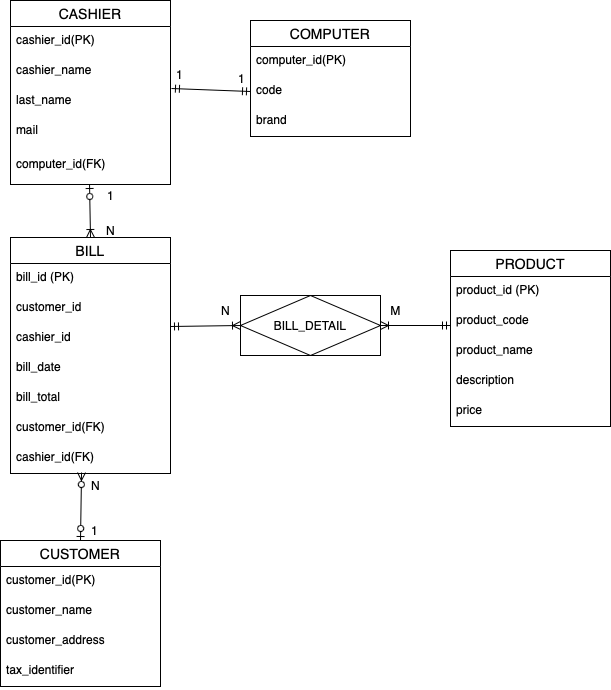

The diagram above was exported from draw.io. Its source (the exported page's mxGraphModel, read from the mxfile embedded in the PNG):
<mxGraphModel dx="1748" dy="1029" grid="1" gridSize="10" guides="1" tooltips="1" connect="1" arrows="1" fold="1" page="1" pageScale="1" pageWidth="827" pageHeight="1169" math="0" shadow="0">
  <root>
    <mxCell id="0" />
    <mxCell id="1" parent="0" />
    <mxCell id="7FqsY36gLZJTtyUe_1bn-1" value="BILL" style="swimlane;fontStyle=0;childLayout=stackLayout;horizontal=1;startSize=26;horizontalStack=0;resizeParent=1;resizeParentMax=0;resizeLast=0;collapsible=1;marginBottom=0;align=center;fontSize=14;" vertex="1" parent="1">
      <mxGeometry x="-20" y="367" width="160" height="236" as="geometry" />
    </mxCell>
    <mxCell id="7FqsY36gLZJTtyUe_1bn-2" value="bill_id (PK)" style="text;strokeColor=none;fillColor=none;spacingLeft=4;spacingRight=4;overflow=hidden;rotatable=0;points=[[0,0.5],[1,0.5]];portConstraint=eastwest;fontSize=12;whiteSpace=wrap;html=1;" vertex="1" parent="7FqsY36gLZJTtyUe_1bn-1">
      <mxGeometry y="26" width="160" height="30" as="geometry" />
    </mxCell>
    <mxCell id="7FqsY36gLZJTtyUe_1bn-3" value="customer_id" style="text;strokeColor=none;fillColor=none;spacingLeft=4;spacingRight=4;overflow=hidden;rotatable=0;points=[[0,0.5],[1,0.5]];portConstraint=eastwest;fontSize=12;whiteSpace=wrap;html=1;" vertex="1" parent="7FqsY36gLZJTtyUe_1bn-1">
      <mxGeometry y="56" width="160" height="30" as="geometry" />
    </mxCell>
    <mxCell id="7FqsY36gLZJTtyUe_1bn-4" value="cashier_id" style="text;strokeColor=none;fillColor=none;spacingLeft=4;spacingRight=4;overflow=hidden;rotatable=0;points=[[0,0.5],[1,0.5]];portConstraint=eastwest;fontSize=12;whiteSpace=wrap;html=1;" vertex="1" parent="7FqsY36gLZJTtyUe_1bn-1">
      <mxGeometry y="86" width="160" height="30" as="geometry" />
    </mxCell>
    <mxCell id="7FqsY36gLZJTtyUe_1bn-5" value="bill_date" style="text;strokeColor=none;fillColor=none;spacingLeft=4;spacingRight=4;overflow=hidden;rotatable=0;points=[[0,0.5],[1,0.5]];portConstraint=eastwest;fontSize=12;whiteSpace=wrap;html=1;" vertex="1" parent="7FqsY36gLZJTtyUe_1bn-1">
      <mxGeometry y="116" width="160" height="30" as="geometry" />
    </mxCell>
    <mxCell id="7FqsY36gLZJTtyUe_1bn-6" value="bill_total" style="text;strokeColor=none;fillColor=none;spacingLeft=4;spacingRight=4;overflow=hidden;rotatable=0;points=[[0,0.5],[1,0.5]];portConstraint=eastwest;fontSize=12;whiteSpace=wrap;html=1;" vertex="1" parent="7FqsY36gLZJTtyUe_1bn-1">
      <mxGeometry y="146" width="160" height="30" as="geometry" />
    </mxCell>
    <mxCell id="7FqsY36gLZJTtyUe_1bn-40" value="customer_id(FK)" style="text;strokeColor=none;fillColor=none;spacingLeft=4;spacingRight=4;overflow=hidden;rotatable=0;points=[[0,0.5],[1,0.5]];portConstraint=eastwest;fontSize=12;whiteSpace=wrap;html=1;" vertex="1" parent="7FqsY36gLZJTtyUe_1bn-1">
      <mxGeometry y="176" width="160" height="30" as="geometry" />
    </mxCell>
    <mxCell id="7FqsY36gLZJTtyUe_1bn-41" value="cashier_id(FK)" style="text;strokeColor=none;fillColor=none;spacingLeft=4;spacingRight=4;overflow=hidden;rotatable=0;points=[[0,0.5],[1,0.5]];portConstraint=eastwest;fontSize=12;whiteSpace=wrap;html=1;" vertex="1" parent="7FqsY36gLZJTtyUe_1bn-1">
      <mxGeometry y="206" width="160" height="30" as="geometry" />
    </mxCell>
    <mxCell id="7FqsY36gLZJTtyUe_1bn-8" value="PRODUCT" style="swimlane;fontStyle=0;childLayout=stackLayout;horizontal=1;startSize=26;horizontalStack=0;resizeParent=1;resizeParentMax=0;resizeLast=0;collapsible=1;marginBottom=0;align=center;fontSize=14;" vertex="1" parent="1">
      <mxGeometry x="420" y="380" width="160" height="176" as="geometry" />
    </mxCell>
    <mxCell id="7FqsY36gLZJTtyUe_1bn-9" value="product_id (PK)" style="text;strokeColor=none;fillColor=none;spacingLeft=4;spacingRight=4;overflow=hidden;rotatable=0;points=[[0,0.5],[1,0.5]];portConstraint=eastwest;fontSize=12;whiteSpace=wrap;html=1;" vertex="1" parent="7FqsY36gLZJTtyUe_1bn-8">
      <mxGeometry y="26" width="160" height="30" as="geometry" />
    </mxCell>
    <mxCell id="7FqsY36gLZJTtyUe_1bn-10" value="product_code" style="text;strokeColor=none;fillColor=none;spacingLeft=4;spacingRight=4;overflow=hidden;rotatable=0;points=[[0,0.5],[1,0.5]];portConstraint=eastwest;fontSize=12;whiteSpace=wrap;html=1;" vertex="1" parent="7FqsY36gLZJTtyUe_1bn-8">
      <mxGeometry y="56" width="160" height="30" as="geometry" />
    </mxCell>
    <mxCell id="7FqsY36gLZJTtyUe_1bn-11" value="product_name" style="text;strokeColor=none;fillColor=none;spacingLeft=4;spacingRight=4;overflow=hidden;rotatable=0;points=[[0,0.5],[1,0.5]];portConstraint=eastwest;fontSize=12;whiteSpace=wrap;html=1;" vertex="1" parent="7FqsY36gLZJTtyUe_1bn-8">
      <mxGeometry y="86" width="160" height="30" as="geometry" />
    </mxCell>
    <mxCell id="7FqsY36gLZJTtyUe_1bn-16" value="description" style="text;strokeColor=none;fillColor=none;spacingLeft=4;spacingRight=4;overflow=hidden;rotatable=0;points=[[0,0.5],[1,0.5]];portConstraint=eastwest;fontSize=12;whiteSpace=wrap;html=1;" vertex="1" parent="7FqsY36gLZJTtyUe_1bn-8">
      <mxGeometry y="116" width="160" height="30" as="geometry" />
    </mxCell>
    <mxCell id="7FqsY36gLZJTtyUe_1bn-17" value="price" style="text;strokeColor=none;fillColor=none;spacingLeft=4;spacingRight=4;overflow=hidden;rotatable=0;points=[[0,0.5],[1,0.5]];portConstraint=eastwest;fontSize=12;whiteSpace=wrap;html=1;" vertex="1" parent="7FqsY36gLZJTtyUe_1bn-8">
      <mxGeometry y="146" width="160" height="30" as="geometry" />
    </mxCell>
    <mxCell id="7FqsY36gLZJTtyUe_1bn-12" value="BILL_DETAIL" style="shape=associativeEntity;whiteSpace=wrap;html=1;align=center;" vertex="1" parent="1">
      <mxGeometry x="210" y="425" width="140" height="60" as="geometry" />
    </mxCell>
    <mxCell id="7FqsY36gLZJTtyUe_1bn-14" value="" style="fontSize=12;html=1;endArrow=ERoneToMany;startArrow=ERmandOne;rounded=0;exitX=1;exitY=1.1;exitDx=0;exitDy=0;entryX=0;entryY=0.5;entryDx=0;entryDy=0;exitPerimeter=0;" edge="1" parent="1" source="7FqsY36gLZJTtyUe_1bn-3" target="7FqsY36gLZJTtyUe_1bn-12">
      <mxGeometry width="100" height="100" relative="1" as="geometry">
        <mxPoint x="110" y="500" as="sourcePoint" />
        <mxPoint x="220" y="470" as="targetPoint" />
      </mxGeometry>
    </mxCell>
    <mxCell id="7FqsY36gLZJTtyUe_1bn-15" value="" style="fontSize=12;html=1;endArrow=ERoneToMany;startArrow=ERmandOne;rounded=0;entryX=1;entryY=0.5;entryDx=0;entryDy=0;" edge="1" parent="1" target="7FqsY36gLZJTtyUe_1bn-12">
      <mxGeometry width="100" height="100" relative="1" as="geometry">
        <mxPoint x="420" y="455" as="sourcePoint" />
        <mxPoint x="440" y="740" as="targetPoint" />
      </mxGeometry>
    </mxCell>
    <mxCell id="7FqsY36gLZJTtyUe_1bn-19" value="CASHIER" style="swimlane;fontStyle=0;childLayout=stackLayout;horizontal=1;startSize=26;horizontalStack=0;resizeParent=1;resizeParentMax=0;resizeLast=0;collapsible=1;marginBottom=0;align=center;fontSize=14;" vertex="1" parent="1">
      <mxGeometry x="-20" y="130" width="160" height="184" as="geometry" />
    </mxCell>
    <mxCell id="7FqsY36gLZJTtyUe_1bn-20" value="cashier_id(PK)" style="text;strokeColor=none;fillColor=none;spacingLeft=4;spacingRight=4;overflow=hidden;rotatable=0;points=[[0,0.5],[1,0.5]];portConstraint=eastwest;fontSize=12;whiteSpace=wrap;html=1;" vertex="1" parent="7FqsY36gLZJTtyUe_1bn-19">
      <mxGeometry y="26" width="160" height="30" as="geometry" />
    </mxCell>
    <mxCell id="7FqsY36gLZJTtyUe_1bn-21" value="cashier_name" style="text;strokeColor=none;fillColor=none;spacingLeft=4;spacingRight=4;overflow=hidden;rotatable=0;points=[[0,0.5],[1,0.5]];portConstraint=eastwest;fontSize=12;whiteSpace=wrap;html=1;" vertex="1" parent="7FqsY36gLZJTtyUe_1bn-19">
      <mxGeometry y="56" width="160" height="30" as="geometry" />
    </mxCell>
    <mxCell id="7FqsY36gLZJTtyUe_1bn-22" value="last_name" style="text;strokeColor=none;fillColor=none;spacingLeft=4;spacingRight=4;overflow=hidden;rotatable=0;points=[[0,0.5],[1,0.5]];portConstraint=eastwest;fontSize=12;whiteSpace=wrap;html=1;" vertex="1" parent="7FqsY36gLZJTtyUe_1bn-19">
      <mxGeometry y="86" width="160" height="30" as="geometry" />
    </mxCell>
    <mxCell id="7FqsY36gLZJTtyUe_1bn-23" value="mail" style="text;strokeColor=none;fillColor=none;spacingLeft=4;spacingRight=4;overflow=hidden;rotatable=0;points=[[0,0.5],[1,0.5]];portConstraint=eastwest;fontSize=12;whiteSpace=wrap;html=1;" vertex="1" parent="7FqsY36gLZJTtyUe_1bn-19">
      <mxGeometry y="116" width="160" height="34" as="geometry" />
    </mxCell>
    <mxCell id="7FqsY36gLZJTtyUe_1bn-50" value="computer_id(FK)" style="text;strokeColor=none;fillColor=none;spacingLeft=4;spacingRight=4;overflow=hidden;rotatable=0;points=[[0,0.5],[1,0.5]];portConstraint=eastwest;fontSize=12;whiteSpace=wrap;html=1;" vertex="1" parent="7FqsY36gLZJTtyUe_1bn-19">
      <mxGeometry y="150" width="160" height="34" as="geometry" />
    </mxCell>
    <mxCell id="7FqsY36gLZJTtyUe_1bn-27" value="" style="fontSize=12;html=1;endArrow=ERoneToMany;startArrow=ERzeroToOne;rounded=0;entryX=0.5;entryY=0;entryDx=0;entryDy=0;exitX=0.494;exitY=1;exitDx=0;exitDy=0;exitPerimeter=0;" edge="1" parent="1" source="7FqsY36gLZJTtyUe_1bn-50" target="7FqsY36gLZJTtyUe_1bn-1">
      <mxGeometry width="100" height="100" relative="1" as="geometry">
        <mxPoint x="60" y="320" as="sourcePoint" />
        <mxPoint x="60" y="360" as="targetPoint" />
      </mxGeometry>
    </mxCell>
    <mxCell id="7FqsY36gLZJTtyUe_1bn-28" value="CUSTOMER" style="swimlane;fontStyle=0;childLayout=stackLayout;horizontal=1;startSize=26;horizontalStack=0;resizeParent=1;resizeParentMax=0;resizeLast=0;collapsible=1;marginBottom=0;align=center;fontSize=14;" vertex="1" parent="1">
      <mxGeometry x="-30" y="670" width="160" height="146" as="geometry" />
    </mxCell>
    <mxCell id="7FqsY36gLZJTtyUe_1bn-29" value="customer_id(PK)" style="text;strokeColor=none;fillColor=none;spacingLeft=4;spacingRight=4;overflow=hidden;rotatable=0;points=[[0,0.5],[1,0.5]];portConstraint=eastwest;fontSize=12;whiteSpace=wrap;html=1;" vertex="1" parent="7FqsY36gLZJTtyUe_1bn-28">
      <mxGeometry y="26" width="160" height="30" as="geometry" />
    </mxCell>
    <mxCell id="7FqsY36gLZJTtyUe_1bn-30" value="customer_name" style="text;strokeColor=none;fillColor=none;spacingLeft=4;spacingRight=4;overflow=hidden;rotatable=0;points=[[0,0.5],[1,0.5]];portConstraint=eastwest;fontSize=12;whiteSpace=wrap;html=1;" vertex="1" parent="7FqsY36gLZJTtyUe_1bn-28">
      <mxGeometry y="56" width="160" height="30" as="geometry" />
    </mxCell>
    <mxCell id="7FqsY36gLZJTtyUe_1bn-31" value="customer_address" style="text;strokeColor=none;fillColor=none;spacingLeft=4;spacingRight=4;overflow=hidden;rotatable=0;points=[[0,0.5],[1,0.5]];portConstraint=eastwest;fontSize=12;whiteSpace=wrap;html=1;" vertex="1" parent="7FqsY36gLZJTtyUe_1bn-28">
      <mxGeometry y="86" width="160" height="30" as="geometry" />
    </mxCell>
    <mxCell id="7FqsY36gLZJTtyUe_1bn-32" value="tax_identifier" style="text;strokeColor=none;fillColor=none;spacingLeft=4;spacingRight=4;overflow=hidden;rotatable=0;points=[[0,0.5],[1,0.5]];portConstraint=eastwest;fontSize=12;whiteSpace=wrap;html=1;" vertex="1" parent="7FqsY36gLZJTtyUe_1bn-28">
      <mxGeometry y="116" width="160" height="30" as="geometry" />
    </mxCell>
    <mxCell id="7FqsY36gLZJTtyUe_1bn-33" value="" style="fontSize=12;html=1;endArrow=ERzeroToMany;startArrow=ERzeroToOne;rounded=0;exitX=0.5;exitY=0;exitDx=0;exitDy=0;entryX=0.444;entryY=0.967;entryDx=0;entryDy=0;entryPerimeter=0;" edge="1" parent="1" source="7FqsY36gLZJTtyUe_1bn-28" target="7FqsY36gLZJTtyUe_1bn-41">
      <mxGeometry width="100" height="100" relative="1" as="geometry">
        <mxPoint x="310" y="610" as="sourcePoint" />
        <mxPoint x="50" y="610" as="targetPoint" />
      </mxGeometry>
    </mxCell>
    <mxCell id="7FqsY36gLZJTtyUe_1bn-34" value="COMPUTER" style="swimlane;fontStyle=0;childLayout=stackLayout;horizontal=1;startSize=26;horizontalStack=0;resizeParent=1;resizeParentMax=0;resizeLast=0;collapsible=1;marginBottom=0;align=center;fontSize=14;" vertex="1" parent="1">
      <mxGeometry x="220" y="150" width="160" height="116" as="geometry" />
    </mxCell>
    <mxCell id="7FqsY36gLZJTtyUe_1bn-35" value="computer_id(PK)" style="text;strokeColor=none;fillColor=none;spacingLeft=4;spacingRight=4;overflow=hidden;rotatable=0;points=[[0,0.5],[1,0.5]];portConstraint=eastwest;fontSize=12;whiteSpace=wrap;html=1;" vertex="1" parent="7FqsY36gLZJTtyUe_1bn-34">
      <mxGeometry y="26" width="160" height="30" as="geometry" />
    </mxCell>
    <mxCell id="7FqsY36gLZJTtyUe_1bn-36" value="code" style="text;strokeColor=none;fillColor=none;spacingLeft=4;spacingRight=4;overflow=hidden;rotatable=0;points=[[0,0.5],[1,0.5]];portConstraint=eastwest;fontSize=12;whiteSpace=wrap;html=1;" vertex="1" parent="7FqsY36gLZJTtyUe_1bn-34">
      <mxGeometry y="56" width="160" height="30" as="geometry" />
    </mxCell>
    <mxCell id="7FqsY36gLZJTtyUe_1bn-37" value="brand" style="text;strokeColor=none;fillColor=none;spacingLeft=4;spacingRight=4;overflow=hidden;rotatable=0;points=[[0,0.5],[1,0.5]];portConstraint=eastwest;fontSize=12;whiteSpace=wrap;html=1;" vertex="1" parent="7FqsY36gLZJTtyUe_1bn-34">
      <mxGeometry y="86" width="160" height="30" as="geometry" />
    </mxCell>
    <mxCell id="7FqsY36gLZJTtyUe_1bn-42" value="" style="fontSize=12;html=1;endArrow=ERmandOne;startArrow=ERmandOne;rounded=0;exitX=1.006;exitY=0.067;exitDx=0;exitDy=0;exitPerimeter=0;entryX=0;entryY=0.5;entryDx=0;entryDy=0;" edge="1" parent="1" source="7FqsY36gLZJTtyUe_1bn-22" target="7FqsY36gLZJTtyUe_1bn-36">
      <mxGeometry width="100" height="100" relative="1" as="geometry">
        <mxPoint x="310" y="610" as="sourcePoint" />
        <mxPoint x="200" y="265" as="targetPoint" />
      </mxGeometry>
    </mxCell>
    <mxCell id="7FqsY36gLZJTtyUe_1bn-51" value="N" style="text;html=1;align=center;verticalAlign=middle;resizable=0;points=[];autosize=1;strokeColor=none;fillColor=none;" vertex="1" parent="1">
      <mxGeometry x="180" y="425" width="30" height="30" as="geometry" />
    </mxCell>
    <mxCell id="7FqsY36gLZJTtyUe_1bn-52" value="M" style="text;html=1;align=center;verticalAlign=middle;resizable=0;points=[];autosize=1;strokeColor=none;fillColor=none;" vertex="1" parent="1">
      <mxGeometry x="350" y="425" width="30" height="30" as="geometry" />
    </mxCell>
    <mxCell id="7FqsY36gLZJTtyUe_1bn-53" value="1" style="text;html=1;align=center;verticalAlign=middle;resizable=0;points=[];autosize=1;strokeColor=none;fillColor=none;" vertex="1" parent="1">
      <mxGeometry x="49" y="645" width="30" height="30" as="geometry" />
    </mxCell>
    <mxCell id="7FqsY36gLZJTtyUe_1bn-54" value="N" style="text;html=1;align=center;verticalAlign=middle;resizable=0;points=[];autosize=1;strokeColor=none;fillColor=none;" vertex="1" parent="1">
      <mxGeometry x="50" y="600" width="30" height="30" as="geometry" />
    </mxCell>
    <mxCell id="7FqsY36gLZJTtyUe_1bn-55" value="N" style="text;html=1;align=center;verticalAlign=middle;resizable=0;points=[];autosize=1;strokeColor=none;fillColor=none;" vertex="1" parent="1">
      <mxGeometry x="65" y="345" width="30" height="30" as="geometry" />
    </mxCell>
    <mxCell id="7FqsY36gLZJTtyUe_1bn-56" value="1" style="text;html=1;align=center;verticalAlign=middle;resizable=0;points=[];autosize=1;strokeColor=none;fillColor=none;" vertex="1" parent="1">
      <mxGeometry x="65" y="310" width="30" height="30" as="geometry" />
    </mxCell>
    <mxCell id="7FqsY36gLZJTtyUe_1bn-57" value="1" style="text;html=1;align=center;verticalAlign=middle;resizable=0;points=[];autosize=1;strokeColor=none;fillColor=none;" vertex="1" parent="1">
      <mxGeometry x="134" y="189" width="30" height="30" as="geometry" />
    </mxCell>
    <mxCell id="7FqsY36gLZJTtyUe_1bn-58" value="1" style="text;html=1;align=center;verticalAlign=middle;resizable=0;points=[];autosize=1;strokeColor=none;fillColor=none;" vertex="1" parent="1">
      <mxGeometry x="196" y="193" width="30" height="30" as="geometry" />
    </mxCell>
  </root>
</mxGraphModel>